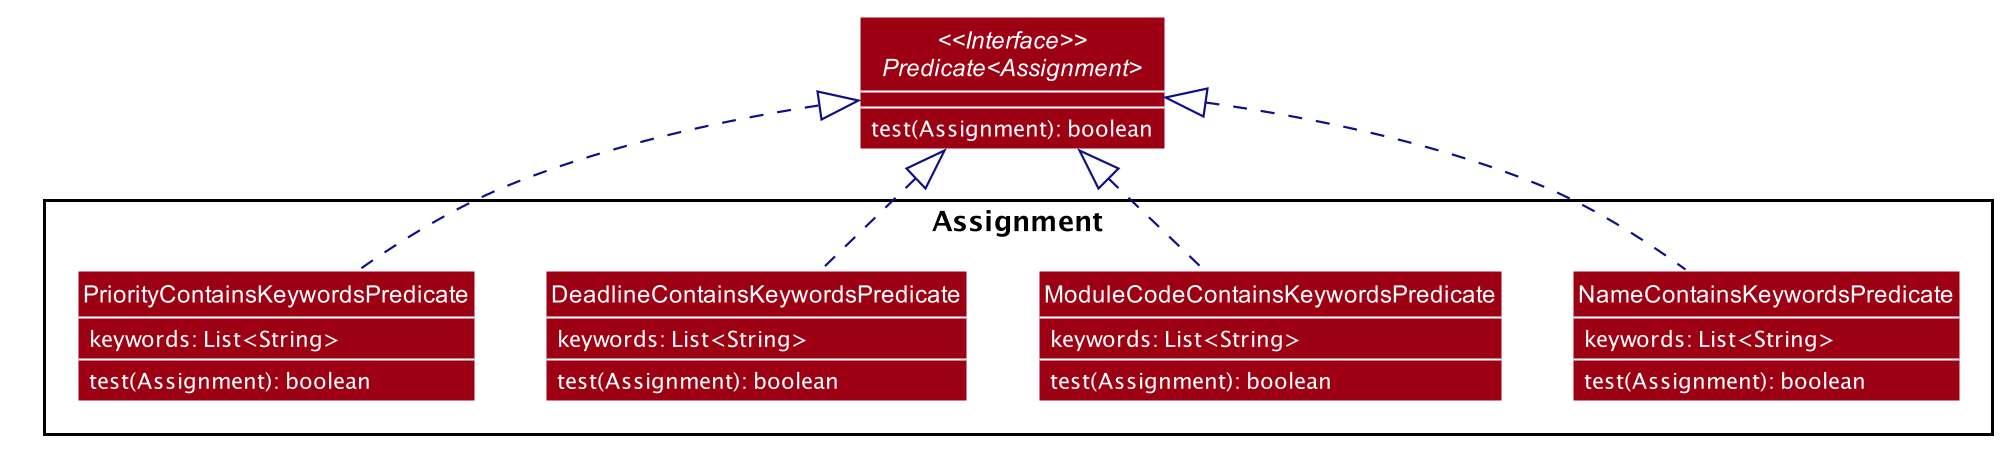

The diagram above was rendered by PlantUML. Its source (embedded in the PNG):
@startuml









skinparam BackgroundColor #FFFFFFF

skinparam Shadowing false

skinparam Class {
    FontColor #FFFFFF
    BorderThickness 1
    BorderColor #FFFFFF
    StereotypeFontColor #FFFFFF
    FontName Arial
}

skinparam Actor {
    BorderColor #000000
    Color #000000
    FontName Arial
}

skinparam Sequence {
    MessageAlign center
    BoxFontSize 15
    BoxPadding 0
    BoxFontColor #FFFFFF
    FontName Arial
}

skinparam Participant {
    FontColor #FFFFFFF
    Padding 20
}

skinparam MinClassWidth 50
skinparam ParticipantPadding 10
skinparam Shadowing false
skinparam DefaultTextAlignment center
skinparam packageStyle Rectangle

hide footbox
hide members
hide circle
skinparam arrowThickness 1.1
skinparam arrowColor #101086
skinparam classBackgroundColor #9D0012
skinparam classAttributeFontColor #FFFFFF
show members
scale 1024 width
scale 1000 height

interface "<<Interface>>\nPredicate<Assignment>"
"<<Interface>>\nPredicate<Assignment>" : test(Assignment): boolean

Package Assignment {
scale max 800 height
Class NameContainsKeywordsPredicate {
    keywords: List<String>
    test(Assignment): boolean
}
Class ModuleCodeContainsKeywordsPredicate {
    keywords: List<String>
    test(Assignment): boolean
}
Class DeadlineContainsKeywordsPredicate {
    keywords: List<String>
    test(Assignment): boolean
}
Class PriorityContainsKeywordsPredicate {
    keywords: List<String>
    test(Assignment): boolean
}
}

NameContainsKeywordsPredicate ..up|> "<<Interface>>\nPredicate<Assignment>"
ModuleCodeContainsKeywordsPredicate ..up|> "<<Interface>>\nPredicate<Assignment>"
DeadlineContainsKeywordsPredicate ..up|> "<<Interface>>\nPredicate<Assignment>"
PriorityContainsKeywordsPredicate ..up|> "<<Interface>>\nPredicate<Assignment>"
@enduml